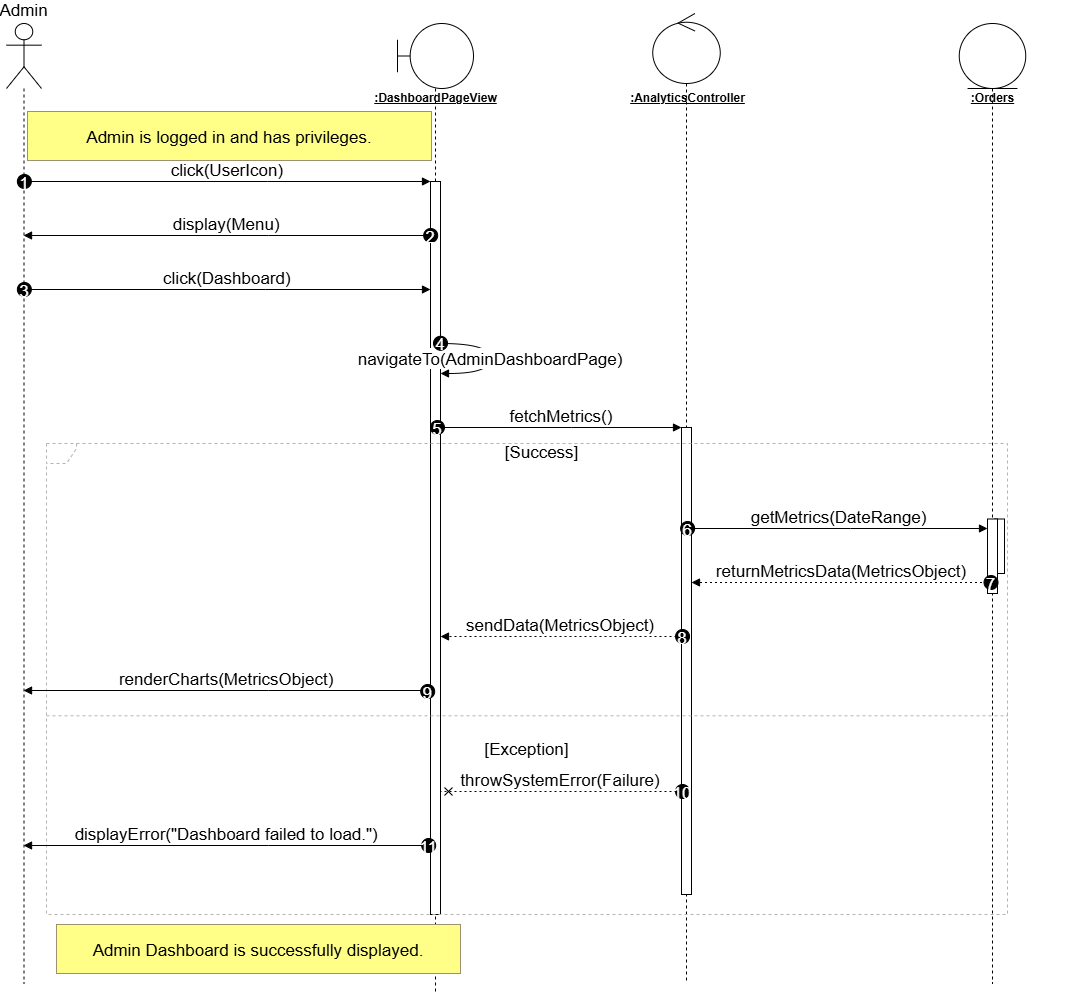

The diagram above was exported from draw.io. Its source (the exported page's mxGraphModel, read from the mxfile embedded in the PNG):
<mxGraphModel dx="992" dy="996" grid="1" gridSize="10" guides="1" tooltips="1" connect="1" arrows="1" fold="1" page="0" pageScale="1" pageWidth="1100" pageHeight="850" math="0" shadow="0">
  <root>
    <mxCell id="0" />
    <mxCell id="1" parent="0" />
    <mxCell id="Bt1ADmjjmiH45ziDe33o-4" value="" style="points=[];perimeter=orthogonalPerimeter;outlineConnect=0;targetShapes=umlLifeline;portConstraint=eastwest;newEdgeStyle={&quot;edgeStyle&quot;:&quot;elbowEdgeStyle&quot;,&quot;elbow&quot;:&quot;vertical&quot;,&quot;curved&quot;:0,&quot;rounded&quot;:0};fontSize=17;" vertex="1" parent="1">
      <mxGeometry x="1008" y="515.5" width="10" height="54.5" as="geometry" />
    </mxCell>
    <mxCell id="cRHh58S_SkZgNJ5bRvya-2" value="" style="shape=umlLifeline;perimeter=lifelinePerimeter;whiteSpace=wrap;container=0;dropTarget=0;collapsible=0;recursiveResize=0;outlineConnect=0;portConstraint=eastwest;newEdgeStyle={&quot;edgeStyle&quot;:&quot;elbowEdgeStyle&quot;,&quot;elbow&quot;:&quot;vertical&quot;,&quot;curved&quot;:0,&quot;rounded&quot;:0};participant=umlBoundary;size=65;fontSize=17;" parent="1" vertex="1">
      <mxGeometry x="411" y="20" width="76" height="970" as="geometry" />
    </mxCell>
    <mxCell id="cRHh58S_SkZgNJ5bRvya-4" value="" style="shape=umlLifeline;perimeter=lifelinePerimeter;whiteSpace=wrap;container=0;dropTarget=0;collapsible=0;recursiveResize=0;outlineConnect=0;portConstraint=eastwest;newEdgeStyle={&quot;edgeStyle&quot;:&quot;elbowEdgeStyle&quot;,&quot;elbow&quot;:&quot;vertical&quot;,&quot;curved&quot;:0,&quot;rounded&quot;:0};participant=umlControl;size=70;fontSize=17;" parent="1" vertex="1">
      <mxGeometry x="666.25" y="10" width="67.5" height="970" as="geometry" />
    </mxCell>
    <mxCell id="cRHh58S_SkZgNJ5bRvya-6" value="" style="shape=umlLifeline;perimeter=lifelinePerimeter;whiteSpace=wrap;container=0;dropTarget=0;collapsible=0;recursiveResize=0;outlineConnect=0;portConstraint=eastwest;newEdgeStyle={&quot;edgeStyle&quot;:&quot;elbowEdgeStyle&quot;,&quot;elbow&quot;:&quot;vertical&quot;,&quot;curved&quot;:0,&quot;rounded&quot;:0};participant=umlEntity;size=65;fontSize=17;" parent="1" vertex="1">
      <mxGeometry x="972.75" y="20" width="66.5" height="960" as="geometry" />
    </mxCell>
    <mxCell id="cRHh58S_SkZgNJ5bRvya-3" value="" style="points=[];perimeter=orthogonalPerimeter;outlineConnect=0;targetShapes=umlLifeline;portConstraint=eastwest;newEdgeStyle={&quot;edgeStyle&quot;:&quot;elbowEdgeStyle&quot;,&quot;elbow&quot;:&quot;vertical&quot;,&quot;curved&quot;:0,&quot;rounded&quot;:0};fontSize=17;" parent="1" vertex="1">
      <mxGeometry x="444" y="178" width="10" height="733" as="geometry" />
    </mxCell>
    <mxCell id="cRHh58S_SkZgNJ5bRvya-5" value="" style="points=[];perimeter=orthogonalPerimeter;outlineConnect=0;targetShapes=umlLifeline;portConstraint=eastwest;newEdgeStyle={&quot;edgeStyle&quot;:&quot;elbowEdgeStyle&quot;,&quot;elbow&quot;:&quot;vertical&quot;,&quot;curved&quot;:0,&quot;rounded&quot;:0};fontSize=17;" parent="1" vertex="1">
      <mxGeometry x="695" y="424" width="10" height="467" as="geometry" />
    </mxCell>
    <mxCell id="cRHh58S_SkZgNJ5bRvya-7" value="" style="points=[];perimeter=orthogonalPerimeter;outlineConnect=0;targetShapes=umlLifeline;portConstraint=eastwest;newEdgeStyle={&quot;edgeStyle&quot;:&quot;elbowEdgeStyle&quot;,&quot;elbow&quot;:&quot;vertical&quot;,&quot;curved&quot;:0,&quot;rounded&quot;:0};fontSize=17;" parent="1" vertex="1">
      <mxGeometry x="1001" y="515.5" width="10" height="74.5" as="geometry" />
    </mxCell>
    <mxCell id="cRHh58S_SkZgNJ5bRvya-1" value="Admin" style="shape=umlLifeline;perimeter=lifelinePerimeter;whiteSpace=wrap;container=1;dropTarget=0;collapsible=0;recursiveResize=0;outlineConnect=0;portConstraint=eastwest;newEdgeStyle={&quot;edgeStyle&quot;:&quot;elbowEdgeStyle&quot;,&quot;elbow&quot;:&quot;vertical&quot;,&quot;curved&quot;:0,&quot;rounded&quot;:0};participant=umlActor;verticalAlign=bottom;labelPosition=center;verticalLabelPosition=top;align=center;size=65;fontSize=17;" parent="1" vertex="1">
      <mxGeometry x="20" y="20" width="35" height="960" as="geometry" />
    </mxCell>
    <mxCell id="cRHh58S_SkZgNJ5bRvya-2-label" value="&lt;u&gt;&lt;b&gt;:DashboardPageView&lt;/b&gt;&lt;/u&gt;" style="text;html=1;align=center;verticalAlign=middle;" parent="1" vertex="1">
      <mxGeometry x="374" y="85" width="150" height="20" as="geometry" />
    </mxCell>
    <mxCell id="cRHh58S_SkZgNJ5bRvya-4-label" value="&lt;u&gt;&lt;b&gt;:AnalyticsController&lt;/b&gt;&lt;/u&gt;" style="text;html=1;align=center;verticalAlign=middle;" parent="1" vertex="1">
      <mxGeometry x="624" y="85" width="153" height="20" as="geometry" />
    </mxCell>
    <mxCell id="cRHh58S_SkZgNJ5bRvya-6-label" value="&lt;u&gt;&lt;b&gt;:Orders&lt;/b&gt;&lt;/u&gt;" style="text;html=1;align=center;verticalAlign=middle;" parent="1" vertex="1">
      <mxGeometry x="931" y="85" width="150" height="20" as="geometry" />
    </mxCell>
    <mxCell id="cRHh58S_SkZgNJ5bRvya-8" value="" style="shape=umlFrame;dashed=1;pointerEvents=0;dropTarget=0;strokeColor=#B3B3B3;height=20;width=30;fontSize=17;" parent="1" vertex="1">
      <mxGeometry x="60" y="440" width="961" height="471" as="geometry" />
    </mxCell>
    <mxCell id="cRHh58S_SkZgNJ5bRvya-9" value="[Success]" style="text;strokeColor=none;fillColor=none;align=center;verticalAlign=middle;whiteSpace=wrap;fontSize=17;" parent="cRHh58S_SkZgNJ5bRvya-8" vertex="1">
      <mxGeometry x="30" width="931" height="20.171306209850105" as="geometry" />
    </mxCell>
    <mxCell id="cRHh58S_SkZgNJ5bRvya-10" value="&#10;[Exception]" style="shape=line;dashed=1;whiteSpace=wrap;verticalAlign=top;labelPosition=center;verticalLabelPosition=middle;align=center;strokeColor=#B3B3B3;fontSize=17;" parent="cRHh58S_SkZgNJ5bRvya-8" vertex="1">
      <mxGeometry y="270.2955032119914" width="961" height="4.034261241970021" as="geometry" />
    </mxCell>
    <mxCell id="cRHh58S_SkZgNJ5bRvya-11" value="click(UserIcon)" style="verticalAlign=bottom;edgeStyle=elbowEdgeStyle;elbow=vertical;curved=0;rounded=0;endArrow=block;fontSize=17;" parent="1" source="cRHh58S_SkZgNJ5bRvya-1" target="cRHh58S_SkZgNJ5bRvya-3" edge="1">
      <mxGeometry relative="1" as="geometry">
        <Array as="points">
          <mxPoint x="281" y="178" />
        </Array>
      </mxGeometry>
    </mxCell>
    <mxCell id="cRHh58S_SkZgNJ5bRvya-12" value="1" style="ellipse;aspect=fixed;fillColor=#000000;align=center;fontColor=#FFFFFF;fontSize=17;" parent="cRHh58S_SkZgNJ5bRvya-11" vertex="1">
      <mxGeometry width="14" height="14" relative="1" as="geometry">
        <mxPoint x="-210" y="-7" as="offset" />
      </mxGeometry>
    </mxCell>
    <mxCell id="cRHh58S_SkZgNJ5bRvya-13" value="display(Menu)" style="verticalAlign=bottom;edgeStyle=elbowEdgeStyle;elbow=vertical;curved=0;rounded=0;endArrow=block;fontSize=17;" parent="1" source="cRHh58S_SkZgNJ5bRvya-3" target="cRHh58S_SkZgNJ5bRvya-1" edge="1">
      <mxGeometry relative="1" as="geometry">
        <Array as="points">
          <mxPoint x="282" y="232" />
        </Array>
      </mxGeometry>
    </mxCell>
    <mxCell id="cRHh58S_SkZgNJ5bRvya-14" value="2" style="ellipse;aspect=fixed;fillColor=#000000;align=center;fontColor=#FFFFFF;fontSize=17;" parent="cRHh58S_SkZgNJ5bRvya-13" vertex="1">
      <mxGeometry width="14" height="14" relative="1" as="geometry">
        <mxPoint x="197" y="-7" as="offset" />
      </mxGeometry>
    </mxCell>
    <mxCell id="cRHh58S_SkZgNJ5bRvya-15" value="click(Dashboard)" style="verticalAlign=bottom;edgeStyle=elbowEdgeStyle;elbow=vertical;curved=0;rounded=0;endArrow=block;fontSize=17;" parent="1" source="cRHh58S_SkZgNJ5bRvya-1" target="cRHh58S_SkZgNJ5bRvya-3" edge="1">
      <mxGeometry relative="1" as="geometry">
        <Array as="points">
          <mxPoint x="279" y="286" />
        </Array>
      </mxGeometry>
    </mxCell>
    <mxCell id="cRHh58S_SkZgNJ5bRvya-16" value="3" style="ellipse;aspect=fixed;fillColor=#000000;align=center;fontColor=#FFFFFF;fontSize=17;" parent="cRHh58S_SkZgNJ5bRvya-15" vertex="1">
      <mxGeometry width="14" height="14" relative="1" as="geometry">
        <mxPoint x="-210" y="-7" as="offset" />
      </mxGeometry>
    </mxCell>
    <mxCell id="cRHh58S_SkZgNJ5bRvya-17" value="navigateTo(AdminDashboardPage)" style="curved=1;endArrow=block;rounded=0;fontSize=17;" parent="1" source="cRHh58S_SkZgNJ5bRvya-3" target="cRHh58S_SkZgNJ5bRvya-3" edge="1">
      <mxGeometry relative="1" as="geometry">
        <Array as="points">
          <mxPoint x="504" y="340" />
          <mxPoint x="504" y="370" />
        </Array>
      </mxGeometry>
    </mxCell>
    <mxCell id="cRHh58S_SkZgNJ5bRvya-18" value="4" style="ellipse;aspect=fixed;fillColor=#000000;align=center;fontColor=#FFFFFF;fontSize=17;" parent="cRHh58S_SkZgNJ5bRvya-17" vertex="1">
      <mxGeometry width="14" height="14" relative="1" as="geometry">
        <mxPoint x="-57" y="-22" as="offset" />
      </mxGeometry>
    </mxCell>
    <mxCell id="cRHh58S_SkZgNJ5bRvya-19" value="fetchMetrics()" style="verticalAlign=bottom;edgeStyle=elbowEdgeStyle;elbow=vertical;curved=0;rounded=0;endArrow=block;fontSize=17;" parent="1" source="cRHh58S_SkZgNJ5bRvya-3" target="cRHh58S_SkZgNJ5bRvya-5" edge="1">
      <mxGeometry relative="1" as="geometry">
        <Array as="points">
          <mxPoint x="585" y="424" />
        </Array>
      </mxGeometry>
    </mxCell>
    <mxCell id="cRHh58S_SkZgNJ5bRvya-20" value="5" style="ellipse;aspect=fixed;fillColor=#000000;align=center;fontColor=#FFFFFF;fontSize=17;" parent="cRHh58S_SkZgNJ5bRvya-19" vertex="1">
      <mxGeometry width="14" height="14" relative="1" as="geometry">
        <mxPoint x="-131" y="-7" as="offset" />
      </mxGeometry>
    </mxCell>
    <mxCell id="cRHh58S_SkZgNJ5bRvya-21" value="getMetrics(DateRange)" style="verticalAlign=bottom;edgeStyle=elbowEdgeStyle;elbow=vertical;curved=0;rounded=0;endArrow=block;fontSize=17;" parent="1" source="cRHh58S_SkZgNJ5bRvya-5" target="cRHh58S_SkZgNJ5bRvya-7" edge="1">
      <mxGeometry relative="1" as="geometry">
        <Array as="points">
          <mxPoint x="864" y="525" />
        </Array>
      </mxGeometry>
    </mxCell>
    <mxCell id="cRHh58S_SkZgNJ5bRvya-22" value="6" style="ellipse;aspect=fixed;fillColor=#000000;align=center;fontColor=#FFFFFF;fontSize=17;" parent="cRHh58S_SkZgNJ5bRvya-21" vertex="1">
      <mxGeometry width="14" height="14" relative="1" as="geometry">
        <mxPoint x="-158.5" y="-7" as="offset" />
      </mxGeometry>
    </mxCell>
    <mxCell id="cRHh58S_SkZgNJ5bRvya-23" value="returnMetricsData(MetricsObject)" style="verticalAlign=bottom;edgeStyle=elbowEdgeStyle;elbow=vertical;curved=0;rounded=0;dashed=1;dashPattern=2 3;endArrow=block;fontSize=17;" parent="1" source="cRHh58S_SkZgNJ5bRvya-6" target="cRHh58S_SkZgNJ5bRvya-5" edge="1">
      <mxGeometry relative="1" as="geometry">
        <Array as="points">
          <mxPoint x="865" y="579" />
        </Array>
      </mxGeometry>
    </mxCell>
    <mxCell id="cRHh58S_SkZgNJ5bRvya-24" value="7" style="ellipse;aspect=fixed;fillColor=#000000;align=center;fontColor=#FFFFFF;fontSize=17;" parent="cRHh58S_SkZgNJ5bRvya-23" vertex="1">
      <mxGeometry width="14" height="14" relative="1" as="geometry">
        <mxPoint x="142.5" y="-7" as="offset" />
      </mxGeometry>
    </mxCell>
    <mxCell id="cRHh58S_SkZgNJ5bRvya-25" value="sendData(MetricsObject)" style="verticalAlign=bottom;edgeStyle=elbowEdgeStyle;elbow=vertical;curved=0;rounded=0;dashed=1;dashPattern=2 3;endArrow=block;fontSize=17;" parent="1" source="cRHh58S_SkZgNJ5bRvya-5" target="cRHh58S_SkZgNJ5bRvya-3" edge="1">
      <mxGeometry relative="1" as="geometry">
        <Array as="points">
          <mxPoint x="586" y="633" />
        </Array>
      </mxGeometry>
    </mxCell>
    <mxCell id="cRHh58S_SkZgNJ5bRvya-26" value="8" style="ellipse;aspect=fixed;fillColor=#000000;align=center;fontColor=#FFFFFF;fontSize=17;" parent="cRHh58S_SkZgNJ5bRvya-25" vertex="1">
      <mxGeometry width="14" height="14" relative="1" as="geometry">
        <mxPoint x="115" y="-7" as="offset" />
      </mxGeometry>
    </mxCell>
    <mxCell id="cRHh58S_SkZgNJ5bRvya-27" value="renderCharts(MetricsObject)" style="verticalAlign=bottom;edgeStyle=elbowEdgeStyle;elbow=vertical;curved=0;rounded=0;endArrow=block;fontSize=17;" parent="1" source="cRHh58S_SkZgNJ5bRvya-3" target="cRHh58S_SkZgNJ5bRvya-1" edge="1">
      <mxGeometry relative="1" as="geometry">
        <Array as="points">
          <mxPoint x="282" y="687" />
        </Array>
      </mxGeometry>
    </mxCell>
    <mxCell id="cRHh58S_SkZgNJ5bRvya-28" value="9" style="ellipse;aspect=fixed;fillColor=#000000;align=center;fontColor=#FFFFFF;fontSize=17;" parent="cRHh58S_SkZgNJ5bRvya-27" vertex="1">
      <mxGeometry width="14" height="14" relative="1" as="geometry">
        <mxPoint x="194" y="-6" as="offset" />
      </mxGeometry>
    </mxCell>
    <mxCell id="cRHh58S_SkZgNJ5bRvya-29" value="throwSystemError(Failure)" style="verticalAlign=bottom;edgeStyle=elbowEdgeStyle;elbow=vertical;curved=0;rounded=0;endArrow=cross;dashed=1;dashPattern=2 3;fontSize=17;" parent="1" source="cRHh58S_SkZgNJ5bRvya-5" target="cRHh58S_SkZgNJ5bRvya-3" edge="1">
      <mxGeometry relative="1" as="geometry">
        <Array as="points">
          <mxPoint x="586" y="788" />
        </Array>
      </mxGeometry>
    </mxCell>
    <mxCell id="cRHh58S_SkZgNJ5bRvya-30" value="10" style="ellipse;aspect=fixed;fillColor=#000000;align=center;fontColor=#FFFFFF;fontSize=17;" parent="cRHh58S_SkZgNJ5bRvya-29" vertex="1">
      <mxGeometry width="14" height="14" relative="1" as="geometry">
        <mxPoint x="115" y="-7" as="offset" />
      </mxGeometry>
    </mxCell>
    <mxCell id="cRHh58S_SkZgNJ5bRvya-31" value="displayError(&quot;Dashboard failed to load.&quot;)" style="verticalAlign=bottom;edgeStyle=elbowEdgeStyle;elbow=vertical;curved=0;rounded=0;endArrow=block;fontSize=17;" parent="1" source="cRHh58S_SkZgNJ5bRvya-3" target="cRHh58S_SkZgNJ5bRvya-1" edge="1">
      <mxGeometry relative="1" as="geometry">
        <Array as="points">
          <mxPoint x="282" y="842" />
        </Array>
      </mxGeometry>
    </mxCell>
    <mxCell id="cRHh58S_SkZgNJ5bRvya-32" value="11" style="ellipse;aspect=fixed;fillColor=#000000;align=center;fontColor=#FFFFFF;fontSize=17;" parent="cRHh58S_SkZgNJ5bRvya-31" vertex="1">
      <mxGeometry width="14" height="14" relative="1" as="geometry">
        <mxPoint x="195" y="-7" as="offset" />
      </mxGeometry>
    </mxCell>
    <mxCell id="cRHh58S_SkZgNJ5bRvya-33" value="Admin is logged in and has privileges." style="fillColor=#ffff88;strokeColor=#9E916F;fontSize=17;" parent="1" vertex="1">
      <mxGeometry x="41" y="108" width="404" height="49" as="geometry" />
    </mxCell>
    <mxCell id="cRHh58S_SkZgNJ5bRvya-35" value="Admin Dashboard is successfully displayed." style="fillColor=#ffff88;strokeColor=#9E916F;fontSize=17;" parent="1" vertex="1">
      <mxGeometry x="70" y="921" width="404" height="49" as="geometry" />
    </mxCell>
  </root>
</mxGraphModel>